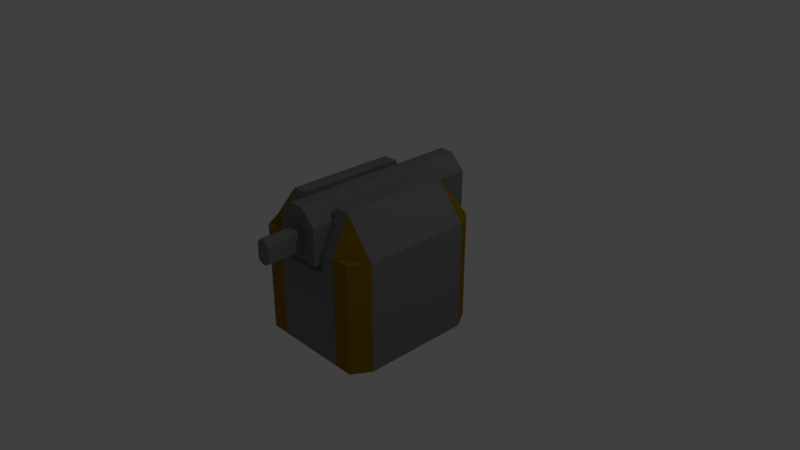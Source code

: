 # Source: Turret_Gun.blend  (saved by Blender 2.79.0; exported with 4.5.12 LTS)
import bpy
from mathutils import Matrix  # noqa: F401  (used for matrix-valued properties, if any)

bpy.ops.wm.read_factory_settings(use_empty=True)
scene = bpy.context.scene
scene.name = 'Scene'

# ---- collections
col_collection_1 = bpy.data.collections.new('Collection 1'); scene.collection.children.link(col_collection_1)

# ---- materials (node trees are filled in below, after node groups)
mat_turret_body = bpy.data.materials.new('Turret_Body')
mat_turret_body.alpha_threshold = 0.0
mat_turret_body.use_transparent_shadow = False
mat_turret_body.diffuse_color = (0.2019, 0.2019, 0.2019, 1.0)
mat_turret_body.specular_color = (0.01467, 0.01467, 0.01467)
mat_turret_body.roughness = 0.5
mat_turret_body.line_color = (0.0, 0.0, 0.0, 1.0)
mat_turret_highlights = bpy.data.materials.new('Turret_Highlights')
mat_turret_highlights.alpha_threshold = 0.0
mat_turret_highlights.use_transparent_shadow = False
mat_turret_highlights.diffuse_color = (0.281, 0.1566, 0.0, 1.0)
mat_turret_highlights.specular_color = (0.402, 0.2038, 0.0)
mat_turret_highlights.roughness = 0.5

# ---- material node trees

# ---- world
world_world = bpy.data.worlds.new('World'); scene.world = world_world
world_world.color = (0.05088, 0.05088, 0.05088)
world_world.use_sun_shadow = False
world_world.sun_shadow_jitter_overblur = 0.0
world_world.cycles.sampling_method = 'MANUAL'

# ---- cameras
cam_camera = bpy.data.cameras.new('Camera')
cam_camera.clip_end = 100.0
cam_camera.lens = 35.0
cam_camera.sensor_width = 32.0
cam_camera.sensor_height = 18.0
cam_camera.ortho_scale = 7.314
cam_camera.dof.focus_distance = 0.0
cam_camera.dof.aperture_fstop = 128.0

# ---- lights
light_lamp = bpy.data.lights.new('Lamp', 'POINT')
light_lamp.transmission_factor = 0.0
light_lamp.cutoff_distance = 30.0
light_lamp.energy = 100.0
light_lamp.shadow_buffer_clip_start = 1.001
light_lamp.shadow_soft_size = 0.1
light_lamp.shadow_maximum_resolution = 0.006
light_lamp.use_absolute_resolution = True

# ---- meshes
me_cube = bpy.data.meshes.new('Cube')
me_cube.from_pydata([(0.5, 0.75, -1.0), (0.5, -0.75, -1.0), (0.75, 1.0, -1.0), (0.75, -1.0, -1.0), (0.5, 0.75, 1.0), (0.5, -0.75, 1.0), (0.75, 1.0, 0.5), (0.75, -1.0, 0.5), (8.742e-08, -1.0, -1.0), (-8.742e-08, 1.0, -1.0), (0.5, 1.0, 0.5), (0.5, -1.0, 0.5), (0.9, 0.75, -1.0), (0.9, -0.75, -1.0), (0.5, 1.0, -1.0), (0.5, -1.0, -1.0), (0.9, 0.75, 0.5), (0.9, -0.75, 0.5), (-6.557e-08, 0.75, -1.0), (6.557e-08, -0.75, -1.0), (0.3, 0.75, -1.0), (0.3, -0.75, -1.0), (0.3, 1.0, 0.5), (0.3, -1.0, 0.5), (0.3, 1.0, -1.0), (0.3, -1.0, -1.0), (0.3, -0.75, 1.0), (0.3, 0.75, 1.0), (0.75, 1.0, 0.2), (0.75, -1.0, 0.2), (0.5, 1.0, 0.2), (0.5, -1.0, 0.2), (0.9, 0.75, 0.3), (0.9, -0.75, 0.3), (-6.557e-08, 0.75, 0.4), (-8.742e-08, 1.0, 0.2), (8.742e-08, -1.0, 0.2), (6.557e-08, -0.75, 0.4), (0.3, -0.75, 0.4), (0.3, 0.75, 0.4), (0.3, 1.0, 0.2), (0.3, -1.0, 0.2), (-0.5, 0.75, -1.0), (-0.5, -0.75, -1.0), (-0.75, 1.0, -1.0), (-0.75, -1.0, -1.0), (-0.5, 0.75, 1.0), (-0.5, -0.75, 1.0), (-0.75, 1.0, 0.5), (-0.75, -1.0, 0.5), (-0.5, 1.0, 0.5), (-0.5, -1.0, 0.5), (-0.9, 0.75, -1.0), (-0.9, -0.75, -1.0), (-0.5, 1.0, -1.0), (-0.5, -1.0, -1.0), (-0.9, 0.75, 0.5), (-0.9, -0.75, 0.5), (-0.3, 0.75, -1.0), (-0.3, -0.75, -1.0), (-0.3, 1.0, 0.5), (-0.3, -1.0, 0.5), (-0.3, 1.0, -1.0), (-0.3, -1.0, -1.0), (-0.3, -0.75, 1.0), (-0.3, 0.75, 1.0), (-0.75, 1.0, 0.2), (-0.75, -1.0, 0.2), (-0.5, 1.0, 0.2), (-0.5, -1.0, 0.2), (-0.9, 0.75, 0.3), (-0.9, -0.75, 0.3), (-0.3, -0.75, 0.4), (-0.3, 0.75, 0.4), (-0.3, 1.0, 0.2), (-0.3, -1.0, 0.2), (0.5, -0.25, 1.0), (0.5, 0.25, 1.0), (0.5, 0.25, -1.0), (0.5, -0.25, -1.0), (0.9, 0.25, -1.0), (0.9, -0.25, -1.0), (0.9, 0.25, 0.5), (0.9, -0.25, 0.5), (-2.186e-08, 0.25, -1.0), (2.186e-08, -0.25, -1.0), (0.3, 0.25, -1.0), (0.3, -0.25, -1.0), (0.3, -0.25, 1.0), (0.3, 0.25, 1.0), (0.9, 0.25, 0.3), (0.9, -0.25, 0.3), (2.186e-08, -0.25, 0.4), (-2.186e-08, 0.25, 0.4), (0.3, -0.25, 0.4), (0.3, 0.25, 0.4), (-0.5, -0.25, 1.0), (-0.5, 0.25, 1.0), (-0.5, 0.25, -1.0), (-0.5, -0.25, -1.0), (-0.9, 0.25, -1.0), (-0.9, -0.25, -1.0), (-0.9, 0.25, 0.5), (-0.9, -0.25, 0.5), (-0.3, 0.25, -1.0), (-0.3, -0.25, -1.0), (-0.3, -0.25, 1.0), (-0.3, 0.25, 1.0), (-0.9, 0.25, 0.3), (-0.9, -0.25, 0.3), (-0.3, -0.25, 0.4), (-0.3, 0.25, 0.4)], [], [(0, 14, 2, 12), (4, 16, 6, 10), (89, 27, 39, 95), (30, 10, 6, 28), (33, 17, 7, 29), (31, 15, 3, 29), (8, 19, 21, 25), (84, 18, 20, 86), (20, 24, 14, 0), (27, 4, 10, 22), (40, 22, 10, 30), (41, 25, 15, 31), (23, 11, 5, 26), (89, 77, 4, 27), (28, 6, 16, 32), (91, 83, 17, 33), (25, 21, 1, 15), (86, 20, 0, 78), (11, 7, 17, 5), (77, 82, 16, 4), (15, 1, 13, 3), (78, 0, 12, 80), (36, 8, 25, 41), (27, 22, 40, 39), (18, 9, 24, 20), (9, 35, 40, 24), (81, 91, 33, 13), (2, 28, 32, 12), (23, 41, 31, 11), (24, 40, 30, 14), (11, 31, 29, 7), (13, 33, 29, 3), (14, 30, 28, 2), (93, 95, 39, 34), (36, 41, 38, 37), (34, 39, 40, 35), (23, 26, 38, 41), (42, 52, 44, 54), (46, 50, 48, 56), (107, 111, 73, 65), (68, 66, 48, 50), (71, 67, 49, 57), (69, 67, 45, 55), (8, 63, 59, 19), (84, 104, 58, 18), (58, 42, 54, 62), (65, 60, 50, 46), (74, 68, 50, 60), (75, 69, 55, 63), (61, 64, 47, 51), (107, 65, 46, 97), (66, 70, 56, 48), (109, 71, 57, 103), (63, 55, 43, 59), (104, 98, 42, 58), (51, 47, 57, 49), (97, 46, 56, 102), (55, 45, 53, 43), (98, 100, 52, 42), (36, 75, 63, 8), (65, 73, 74, 60), (18, 58, 62, 9), (9, 62, 74, 35), (101, 53, 71, 109), (44, 52, 70, 66), (61, 51, 69, 75), (62, 54, 68, 74), (51, 49, 67, 69), (53, 45, 67, 71), (54, 44, 66, 68), (93, 34, 73, 111), (36, 37, 72, 75), (34, 35, 74, 73), (61, 75, 72, 64), (37, 92, 110, 72), (92, 93, 111, 110), (52, 100, 108, 70), (100, 101, 109, 108), (43, 53, 101, 99), (99, 101, 100, 98), (47, 96, 103, 57), (96, 97, 102, 103), (59, 43, 99, 105), (105, 99, 98, 104), (70, 108, 102, 56), (108, 109, 103, 102), (64, 106, 96, 47), (106, 107, 97, 96), (19, 59, 105, 85), (85, 105, 104, 84), (64, 72, 110, 106), (106, 110, 111, 107), (37, 38, 94, 92), (92, 94, 95, 93), (12, 32, 90, 80), (80, 90, 91, 81), (1, 79, 81, 13), (79, 78, 80, 81), (5, 17, 83, 76), (76, 83, 82, 77), (21, 87, 79, 1), (87, 86, 78, 79), (32, 16, 82, 90), (90, 82, 83, 91), (26, 5, 76, 88), (88, 76, 77, 89), (19, 85, 87, 21), (85, 84, 86, 87), (26, 88, 94, 38), (88, 89, 95, 94)])
me_cube.polygons.foreach_set('material_index', [0, 1, 0, 1, 1, 1, 0, 0, 0, 0, 0, 0, 0, 0, 1, 0, 0, 0, 1, 0, 0, 0, 0, 0, 0, 0, 0, 1, 0, 0, 1, 1, 1, 0, 0, 0, 0, 0, 1, 0, 1, 1, 1, 0, 0, 0, 0, 0, 0, 0, 0, 1, 0, 0, 0, 1, 0, 0, 0, 0, 0, 0, 0, 0, 1, 0, 0, 1, 1, 1, 0, 0, 0, 0, 0, 0, 0, 0, 0, 0, 0, 0, 0, 0, 0, 0, 0, 0, 0, 0, 0, 0, 0, 0, 0, 0, 0, 0, 0, 0, 0, 0, 0, 0, 0, 0, 0, 0, 0, 0])
_uv = me_cube.uv_layers.new(name='UVMap')
_uv.uv.foreach_set('vector', [0.7655, 0.7278, 0.6986, 0.7896, 0.6617, 0.7279, 0.6652, 0.6667, 0.263, 0.5939, 0.3527, 0.6196, 0.3422, 0.664, 0.2908, 0.6918, 0.2361, 0.529, 0.2315, 0.5945, 0.1345, 0.7418, 0.1323, 0.5784, 0.3483, 0.7692, 0.2908, 0.6918, 0.3422, 0.664, 0.3905, 0.6999, 0.3989, 0.3692, 0.3617, 0.3775, 0.3502, 0.3293, 0.401, 0.2974, 0.3577, 0.2275, 0.7165, 0.2256, 0.6795, 0.2883, 0.401, 0.2974, 0.8554, 0.01988, 0.9861, 0.1441, 0.8489, 0.2439, 0.7606, 0.1561, 0.9717, 0.629, 0.9645, 0.8715, 0.8311, 0.7734, 0.8371, 0.5969, 0.8311, 0.7734, 0.7418, 0.857, 0.6986, 0.7896, 0.7655, 0.7278, 0.2315, 0.5945, 0.263, 0.5939, 0.2908, 0.6918, 0.2412, 0.7138, 0.2821, 0.8398, 0.2412, 0.7138, 0.2908, 0.6918, 0.3483, 0.7692, 0.2942, 0.1533, 0.7606, 0.1561, 0.7165, 0.2256, 0.3577, 0.2275, 0.2502, 0.2864, 0.2997, 0.3046, 0.2738, 0.4023, 0.2452, 0.3981, 0.2361, 0.529, 0.2666, 0.5301, 0.263, 0.5939, 0.2315, 0.5945, 0.3905, 0.6999, 0.3422, 0.664, 0.3527, 0.6196, 0.389, 0.6284, 0.3956, 0.4556, 0.3587, 0.4582, 0.3617, 0.3775, 0.3989, 0.3692, 0.7606, 0.1561, 0.8489, 0.2439, 0.7797, 0.2902, 0.7165, 0.2256, 0.8371, 0.5969, 0.8311, 0.7734, 0.7655, 0.7278, 0.7702, 0.5819, 0.2997, 0.3046, 0.3502, 0.3293, 0.3617, 0.3775, 0.2738, 0.4023, 0.2666, 0.5301, 0.3557, 0.5389, 0.3527, 0.6196, 0.263, 0.5939, 0.7165, 0.2256, 0.7797, 0.2902, 0.6818, 0.3488, 0.6795, 0.2883, 0.7702, 0.5819, 0.7655, 0.7278, 0.6652, 0.6667, 0.6707, 0.5607, 0.2118, 9.929e-05, 0.8554, 0.01988, 0.7606, 0.1561, 0.2942, 0.1533, 0.2315, 0.5945, 0.2412, 0.7138, 0.2821, 0.8398, 0.1345, 0.7418, 0.9645, 0.8715, 0.8383, 0.9999, 0.7418, 0.857, 0.8311, 0.7734, 0.8383, 0.9999, 0.1914, 0.9999, 0.2821, 0.8398, 0.7418, 0.857, 0.6763, 0.4548, 0.3956, 0.4556, 0.3989, 0.3692, 0.6818, 0.3488, 0.6617, 0.7279, 0.3905, 0.6999, 0.389, 0.6284, 0.6652, 0.6667, 0.2502, 0.2864, 0.2942, 0.1533, 0.3577, 0.2275, 0.2997, 0.3046, 0.7418, 0.857, 0.2821, 0.8398, 0.3483, 0.7692, 0.6986, 0.7896, 0.2997, 0.3046, 0.3577, 0.2275, 0.401, 0.2974, 0.3502, 0.3293, 0.6818, 0.3488, 0.3989, 0.3692, 0.401, 0.2974, 0.6795, 0.2883, 0.6986, 0.7896, 0.3483, 0.7692, 0.3905, 0.6999, 0.6617, 0.7279, 0.006308, 0.6126, 0.1323, 0.5784, 0.1345, 0.7418, 0.009413, 0.8489, 0.2118, 9.929e-05, 0.2942, 0.1533, 0.1278, 0.2515, 9.929e-05, 0.1401, 0.009413, 0.8489, 0.1345, 0.7418, 0.2821, 0.8398, 0.1914, 0.9999, 0.2502, 0.2864, 0.2452, 0.3981, 0.1278, 0.2515, 0.2942, 0.1533, 0.7655, 0.7278, 0.6652, 0.6667, 0.6617, 0.7279, 0.6986, 0.7896, 0.263, 0.5939, 0.2908, 0.6918, 0.3422, 0.664, 0.3527, 0.6196, 0.2361, 0.529, 0.1323, 0.5784, 0.1345, 0.7418, 0.2315, 0.5945, 0.3483, 0.7692, 0.3905, 0.6999, 0.3422, 0.664, 0.2908, 0.6918, 0.3989, 0.3692, 0.401, 0.2974, 0.3502, 0.3293, 0.3617, 0.3775, 0.3577, 0.2275, 0.401, 0.2974, 0.6795, 0.2883, 0.7165, 0.2256, 0.8554, 0.01988, 0.7606, 0.1561, 0.8489, 0.2439, 0.9861, 0.1441, 0.9717, 0.629, 0.8371, 0.5969, 0.8311, 0.7734, 0.9645, 0.8715, 0.8311, 0.7734, 0.7655, 0.7278, 0.6986, 0.7896, 0.7418, 0.857, 0.2315, 0.5945, 0.2412, 0.7138, 0.2908, 0.6918, 0.263, 0.5939, 0.2821, 0.8398, 0.3483, 0.7692, 0.2908, 0.6918, 0.2412, 0.7138, 0.2942, 0.1533, 0.3577, 0.2275, 0.7165, 0.2256, 0.7606, 0.1561, 0.2502, 0.2864, 0.2452, 0.3981, 0.2738, 0.4023, 0.2997, 0.3046, 0.2361, 0.529, 0.2315, 0.5945, 0.263, 0.5939, 0.2666, 0.5301, 0.3905, 0.6999, 0.389, 0.6284, 0.3527, 0.6196, 0.3422, 0.664, 0.3956, 0.4556, 0.3989, 0.3692, 0.3617, 0.3775, 0.3587, 0.4582, 0.7606, 0.1561, 0.7165, 0.2256, 0.7797, 0.2902, 0.8489, 0.2439, 0.8371, 0.5969, 0.7702, 0.5819, 0.7655, 0.7278, 0.8311, 0.7734, 0.2997, 0.3046, 0.2738, 0.4023, 0.3617, 0.3775, 0.3502, 0.3293, 0.2666, 0.5301, 0.263, 0.5939, 0.3527, 0.6196, 0.3557, 0.5389, 0.7165, 0.2256, 0.6795, 0.2883, 0.6818, 0.3488, 0.7797, 0.2902, 0.7702, 0.5819, 0.6707, 0.5607, 0.6652, 0.6667, 0.7655, 0.7278, 0.2118, 9.929e-05, 0.2942, 0.1533, 0.7606, 0.1561, 0.8554, 0.01988, 0.2315, 0.5945, 0.1345, 0.7418, 0.2821, 0.8398, 0.2412, 0.7138, 0.9645, 0.8715, 0.8311, 0.7734, 0.7418, 0.857, 0.8383, 0.9999, 0.8383, 0.9999, 0.7418, 0.857, 0.2821, 0.8398, 0.1914, 0.9999, 0.6763, 0.4548, 0.6818, 0.3488, 0.3989, 0.3692, 0.3956, 0.4556, 0.6617, 0.7279, 0.6652, 0.6667, 0.389, 0.6284, 0.3905, 0.6999, 0.2502, 0.2864, 0.2997, 0.3046, 0.3577, 0.2275, 0.2942, 0.1533, 0.7418, 0.857, 0.6986, 0.7896, 0.3483, 0.7692, 0.2821, 0.8398, 0.2997, 0.3046, 0.3502, 0.3293, 0.401, 0.2974, 0.3577, 0.2275, 0.6818, 0.3488, 0.6795, 0.2883, 0.401, 0.2974, 0.3989, 0.3692, 0.6986, 0.7896, 0.6617, 0.7279, 0.3905, 0.6999, 0.3483, 0.7692, 0.006308, 0.6126, 0.009413, 0.8489, 0.1345, 0.7418, 0.1323, 0.5784, 0.2118, 9.929e-05, 9.929e-05, 0.1401, 0.1278, 0.2515, 0.2942, 0.1533, 0.009413, 0.8489, 0.1914, 0.9999, 0.2821, 0.8398, 0.1345, 0.7418, 0.2502, 0.2864, 0.2942, 0.1533, 0.1278, 0.2515, 0.2452, 0.3981, 9.929e-05, 0.1401, 0.003204, 0.3763, 0.13, 0.4149, 0.1278, 0.2515, 0.003204, 0.3763, 0.006308, 0.6126, 0.1323, 0.5784, 0.13, 0.4149, 0.6652, 0.6667, 0.6707, 0.5607, 0.3923, 0.542, 0.389, 0.6284, 0.6707, 0.5607, 0.6763, 0.4548, 0.3956, 0.4556, 0.3923, 0.542, 0.7797, 0.2902, 0.6818, 0.3488, 0.6763, 0.4548, 0.7749, 0.436, 0.7749, 0.436, 0.6763, 0.4548, 0.6707, 0.5607, 0.7702, 0.5819, 0.2738, 0.4023, 0.2702, 0.4662, 0.3587, 0.4582, 0.3617, 0.3775, 0.2702, 0.4662, 0.2666, 0.5301, 0.3557, 0.5389, 0.3587, 0.4582, 0.8489, 0.2439, 0.7797, 0.2902, 0.7749, 0.436, 0.843, 0.4204, 0.843, 0.4204, 0.7749, 0.436, 0.7702, 0.5819, 0.8371, 0.5969, 0.389, 0.6284, 0.3923, 0.542, 0.3557, 0.5389, 0.3527, 0.6196, 0.3923, 0.542, 0.3956, 0.4556, 0.3587, 0.4582, 0.3557, 0.5389, 0.2452, 0.3981, 0.2406, 0.4636, 0.2702, 0.4662, 0.2738, 0.4023, 0.2406, 0.4636, 0.2361, 0.529, 0.2666, 0.5301, 0.2702, 0.4662, 0.9861, 0.1441, 0.8489, 0.2439, 0.843, 0.4204, 0.9789, 0.3866, 0.9789, 0.3866, 0.843, 0.4204, 0.8371, 0.5969, 0.9717, 0.629, 0.2452, 0.3981, 0.1278, 0.2515, 0.13, 0.4149, 0.2406, 0.4636, 0.2406, 0.4636, 0.13, 0.4149, 0.1323, 0.5784, 0.2361, 0.529, 9.929e-05, 0.1401, 0.1278, 0.2515, 0.13, 0.4149, 0.003204, 0.3763, 0.003204, 0.3763, 0.13, 0.4149, 0.1323, 0.5784, 0.006308, 0.6126, 0.6652, 0.6667, 0.389, 0.6284, 0.3923, 0.542, 0.6707, 0.5607, 0.6707, 0.5607, 0.3923, 0.542, 0.3956, 0.4556, 0.6763, 0.4548, 0.7797, 0.2902, 0.7749, 0.436, 0.6763, 0.4548, 0.6818, 0.3488, 0.7749, 0.436, 0.7702, 0.5819, 0.6707, 0.5607, 0.6763, 0.4548, 0.2738, 0.4023, 0.3617, 0.3775, 0.3587, 0.4582, 0.2702, 0.4662, 0.2702, 0.4662, 0.3587, 0.4582, 0.3557, 0.5389, 0.2666, 0.5301, 0.8489, 0.2439, 0.843, 0.4204, 0.7749, 0.436, 0.7797, 0.2902, 0.843, 0.4204, 0.8371, 0.5969, 0.7702, 0.5819, 0.7749, 0.436, 0.389, 0.6284, 0.3527, 0.6196, 0.3557, 0.5389, 0.3923, 0.542, 0.3923, 0.542, 0.3557, 0.5389, 0.3587, 0.4582, 0.3956, 0.4556, 0.2452, 0.3981, 0.2738, 0.4023, 0.2702, 0.4662, 0.2406, 0.4636, 0.2406, 0.4636, 0.2702, 0.4662, 0.2666, 0.5301, 0.2361, 0.529, 0.9861, 0.1441, 0.9789, 0.3866, 0.843, 0.4204, 0.8489, 0.2439, 0.9789, 0.3866, 0.9717, 0.629, 0.8371, 0.5969, 0.843, 0.4204, 0.2452, 0.3981, 0.2406, 0.4636, 0.13, 0.4149, 0.1278, 0.2515, 0.2406, 0.4636, 0.2361, 0.529, 0.1323, 0.5784, 0.13, 0.4149])
me_cube.materials.append(mat_turret_body)
me_cube.materials.append(mat_turret_highlights)
me_cube.use_remesh_preserve_volume = False
me_cube.use_remesh_preserve_attributes = False
me_cube.use_mirror_vertex_groups = False
me_cube.update()
me_cube_001 = bpy.data.meshes.new('Cube.001')
me_cube_001.from_pydata([(-0.3, -0.6029, 1.103), (-0.3, -0.1029, 1.103), (-0.3, -0.6029, -1.397), (-0.3, -0.1029, -1.397), (0.3, -0.6029, 1.103), (0.3, -0.1029, 1.103), (0.3, -0.6029, -1.397), (0.3, -0.1029, -1.397), (0.1, -0.6029, -1.397), (-0.1, -0.6029, -1.397), (-0.1, 0.1029, -1.397), (0.1, 0.1029, -1.397), (-0.1, -0.6029, 1.103), (0.1, -0.6029, 1.103), (0.1, 0.1029, 1.103), (-0.1, 0.1029, 1.103), (-0.3, -0.4515, 1.103), (-0.3, -0.4515, -1.397), (0.3, -0.4515, -1.397), (0.3, -0.4515, 1.103), (0.1, -0.4515, 1.103), (-0.1, -0.4515, 1.103), (-0.1, -0.4515, -1.397), (0.1, -0.4515, -1.397), (-0.3, -0.3022, 1.103), (-0.3, -0.3022, -1.397), (0.3, -0.3022, -1.397), (0.3, -0.3022, 1.103), (0.1, -0.1993, 1.103), (-0.1, -0.1993, 1.103), (-0.1, -0.1993, -1.397), (0.1, -0.1993, -1.397), (0.1, -0.2399, 1.603), (0.1, -0.4608, 1.603), (-0.1, -0.2399, 1.603), (-0.1, -0.4608, 1.603), (0.03333, -0.6029, -1.397), (-0.03333, -0.6029, -1.397), (-0.03333, 0.1029, -1.397), (0.03333, 0.1029, -1.397), (-0.03333, -0.6029, 1.103), (0.03333, -0.6029, 1.103), (0.03333, 0.1029, 1.103), (-0.03333, 0.1029, 1.103), (-0.03333, -0.4515, -1.397), (0.03333, -0.4515, -1.397), (0.03333, -0.5015, 1.103), (-0.03333, -0.5015, 1.103), (-0.03333, -0.1993, -1.397), (0.03333, -0.1993, -1.397), (0.03333, -0.1722, 1.103), (-0.03333, -0.1722, 1.103), (0.03333, -0.5015, 1.603), (-0.03333, -0.5015, 1.603), (0.03333, -0.1722, 1.603), (-0.03333, -0.1722, 1.603)], [], [(24, 1, 3, 25), (31, 11, 7, 26), (26, 7, 5, 27), (29, 15, 1, 24), (8, 6, 4, 13), (10, 3, 1, 15), (7, 11, 14, 5), (38, 10, 15, 43), (2, 9, 12, 0), (36, 8, 13, 41), (27, 5, 14, 28), (51, 43, 15, 29), (25, 3, 10, 30), (49, 39, 11, 31), (36, 45, 23, 8), (2, 17, 22, 9), (40, 47, 21, 12), (4, 19, 20, 13), (12, 21, 16, 0), (6, 18, 19, 4), (8, 23, 18, 6), (0, 16, 17, 2), (45, 49, 31, 23), (17, 25, 30, 22), (20, 28, 32, 33), (19, 27, 28, 20), (21, 29, 24, 16), (18, 26, 27, 19), (23, 31, 26, 18), (16, 24, 25, 17), (53, 55, 34, 35), (51, 29, 34, 55), (29, 21, 35, 34), (46, 20, 33, 52), (21, 47, 53, 35), (47, 46, 52, 53), (28, 50, 54, 32), (50, 51, 55, 54), (33, 32, 54, 52), (52, 54, 55, 53), (22, 30, 48, 44), (44, 48, 49, 45), (13, 20, 46, 41), (41, 46, 47, 40), (9, 22, 44, 37), (37, 44, 45, 36), (30, 10, 38, 48), (48, 38, 39, 49), (28, 14, 42, 50), (50, 42, 43, 51), (9, 37, 40, 12), (37, 36, 41, 40), (11, 39, 42, 14), (39, 38, 43, 42)])
_uv = me_cube_001.uv_layers.new(name='UVMap')
_uv.uv.foreach_set('vector', [0.0001253, 0.3767, 0.0001253, 0.3257, 0.6391, 0.3257, 0.6391, 0.3767, 0.9226, 0.556, 0.9999, 0.556, 0.9473, 0.6071, 0.8963, 0.6071, 0.6391, 0.07699, 0.6391, 0.1279, 0.000125, 0.1279, 0.0001248, 0.07699, 0.07736, 0.5049, 0.0001248, 0.5049, 0.05275, 0.4538, 0.1037, 0.4538, 0.8195, 0.556, 0.8195, 0.6071, 0.1805, 0.6071, 0.1805, 0.556, 0.6391, 0.2524, 0.6391, 0.3257, 0.0001253, 0.3257, 0.0001251, 0.2524, 0.6391, 0.1279, 0.6391, 0.2013, 0.0001251, 0.2013, 0.000125, 0.1279, 0.6391, 0.2353, 0.6391, 0.2524, 0.0001251, 0.2524, 0.0001251, 0.2353, 0.8195, 0.4538, 0.8195, 0.5049, 0.1805, 0.5049, 0.1805, 0.4538, 0.8195, 0.539, 0.8195, 0.556, 0.1805, 0.556, 0.1805, 0.539, 0.1037, 0.6071, 0.05275, 0.6071, 0.0001247, 0.556, 0.07736, 0.556, 0.07046, 0.5219, 0.0001248, 0.5219, 0.0001248, 0.5049, 0.07736, 0.5049, 0.8963, 0.4538, 0.9473, 0.4538, 0.9999, 0.5049, 0.9226, 0.5049, 0.9226, 0.539, 0.9999, 0.539, 0.9999, 0.556, 0.9226, 0.556, 0.8195, 0.539, 0.8582, 0.539, 0.8582, 0.556, 0.8195, 0.556, 0.8195, 0.4538, 0.8582, 0.4538, 0.8582, 0.5049, 0.8195, 0.5049, 0.1805, 0.5219, 0.1546, 0.5219, 0.1418, 0.5049, 0.1805, 0.5049, 0.1805, 0.6071, 0.1418, 0.6071, 0.1418, 0.556, 0.1805, 0.556, 0.1805, 0.5049, 0.1418, 0.5049, 0.1418, 0.4538, 0.1805, 0.4538, 0.6391, 0.0001247, 0.6391, 0.03884, 0.0001248, 0.03884, 0.0001247, 0.0001248, 0.8195, 0.556, 0.8582, 0.556, 0.8582, 0.6071, 0.8195, 0.6071, 0.0001254, 0.4535, 0.0001254, 0.4148, 0.6391, 0.4148, 0.6391, 0.4535, 0.8582, 0.539, 0.9226, 0.539, 0.9226, 0.556, 0.8582, 0.556, 0.8582, 0.4538, 0.8963, 0.4538, 0.9226, 0.5049, 0.8582, 0.5049, 0.3265, 0.732, 0.3271, 0.8005, 0.1913, 0.7907, 0.1908, 0.7308, 0.1418, 0.6071, 0.1037, 0.6071, 0.07736, 0.556, 0.1418, 0.556, 0.1418, 0.5049, 0.07736, 0.5049, 0.1037, 0.4538, 0.1418, 0.4538, 0.6391, 0.03884, 0.6391, 0.07699, 0.0001248, 0.07699, 0.0001248, 0.03884, 0.8582, 0.556, 0.9226, 0.556, 0.8963, 0.6071, 0.8582, 0.6071, 0.0001254, 0.4148, 0.0001253, 0.3767, 0.6391, 0.3767, 0.6391, 0.4148, 0.1568, 0.7245, 0.1561, 0.8015, 0.1365, 0.7902, 0.1391, 0.7302, 0.1543, 0.9149, 0.1349, 0.9142, 0.1365, 0.7902, 0.1561, 0.8015, 0.0001247, 0.7953, 0.003129, 0.7268, 0.1391, 0.7302, 0.1365, 0.7902, 0.175, 0.6075, 0.1954, 0.608, 0.1908, 0.7308, 0.1732, 0.7245, 0.1369, 0.6075, 0.1573, 0.6074, 0.1568, 0.7245, 0.1391, 0.7302, 0.1573, 0.6074, 0.175, 0.6075, 0.1732, 0.7245, 0.1568, 0.7245, 0.1916, 0.9144, 0.1723, 0.9149, 0.1714, 0.8015, 0.1913, 0.7907, 0.1723, 0.9149, 0.1543, 0.9149, 0.1561, 0.8015, 0.1714, 0.8015, 0.1908, 0.7308, 0.1913, 0.7907, 0.1714, 0.8015, 0.1732, 0.7245, 0.1732, 0.7245, 0.1714, 0.8015, 0.1561, 0.8015, 0.1568, 0.7245, 0.8582, 0.5049, 0.9226, 0.5049, 0.9226, 0.5219, 0.8582, 0.5219, 0.8582, 0.5219, 0.9226, 0.5219, 0.9226, 0.539, 0.8582, 0.539, 0.1805, 0.556, 0.1418, 0.556, 0.1546, 0.539, 0.1805, 0.539, 0.1805, 0.539, 0.1546, 0.539, 0.1546, 0.5219, 0.1805, 0.5219, 0.8195, 0.5049, 0.8582, 0.5049, 0.8582, 0.5219, 0.8195, 0.5219, 0.8195, 0.5219, 0.8582, 0.5219, 0.8582, 0.539, 0.8195, 0.539, 0.9226, 0.5049, 0.9999, 0.5049, 0.9999, 0.5219, 0.9226, 0.5219, 0.9226, 0.5219, 0.9999, 0.5219, 0.9999, 0.539, 0.9226, 0.539, 0.07736, 0.556, 0.0001247, 0.556, 0.0001247, 0.539, 0.07046, 0.539, 0.07046, 0.539, 0.0001247, 0.539, 0.0001248, 0.5219, 0.07046, 0.5219, 0.8195, 0.5049, 0.8195, 0.5219, 0.1805, 0.5219, 0.1805, 0.5049, 0.8195, 0.5219, 0.8195, 0.539, 0.1805, 0.539, 0.1805, 0.5219, 0.6391, 0.2013, 0.6391, 0.2183, 0.0001251, 0.2183, 0.0001251, 0.2013, 0.6391, 0.2183, 0.6391, 0.2353, 0.0001251, 0.2353, 0.0001251, 0.2183])
me_cube_001.materials.append(mat_turret_body)
me_cube_001.use_remesh_preserve_volume = False
me_cube_001.use_remesh_preserve_attributes = False
me_cube_001.use_mirror_vertex_groups = False
me_cube_001.update()

# ---- objects
ob_body = bpy.data.objects.new('Body', me_cube)
ob_barrel = bpy.data.objects.new('Barrel', me_cube_001)
ob_lamp = bpy.data.objects.new('Lamp', light_lamp)
ob_camera = bpy.data.objects.new('Camera', cam_camera)

# ---- transforms, parenting, visibility, modifiers, constraints
ob_body.location = (0.0, 0.0, 0.0)
ob_body.lock_rotations_4d = False
ob_body.empty_display_type = 'ARROWS'
ob_body.lineart.crease_threshold = 0.0
ob_barrel.location = (0.0, 0.0, 0.95)
ob_barrel.rotation_euler = (1.571, -0.0, 0.0)
ob_barrel.lineart.crease_threshold = 0.0
ob_lamp.location = (4.076, 1.005, 5.904)
ob_lamp.rotation_euler = (0.6503, 0.05522, 1.866)
ob_lamp.lock_rotations_4d = False
ob_lamp.empty_display_type = 'ARROWS'
ob_lamp.color = (0.0, 0.0, 0.0, 0.0)
ob_lamp.lineart.crease_threshold = 0.0
ob_camera.location = (7.481, -6.508, 5.344)
ob_camera.rotation_euler = (1.109, 0.0, 0.8149)
ob_camera.lock_rotations_4d = False
ob_camera.empty_display_type = 'ARROWS'
ob_camera.color = (0.0, 0.0, 0.0, 0.0)
ob_camera.display_type = 'WIRE'
ob_camera.lineart.crease_threshold = 0.0

# ---- collection membership
col_collection_1.objects.link(ob_body)
col_collection_1.objects.link(ob_barrel)
col_collection_1.objects.link(ob_lamp)
col_collection_1.objects.link(ob_camera)

# ---- scene / render settings (as saved in the file)
scene.camera = ob_camera
scene.frame_start = 1; scene.frame_end = 151; scene.frame_set(150)
scene.render.engine = 'BLENDER_EEVEE_NEXT'
scene.render.resolution_percentage = 50
scene.render.dither_intensity = 0.0
scene.cycles.use_denoising = False
scene.cycles.samples = 128
scene.cycles.sampling_pattern = 'TABULATED_SOBOL'
scene.cycles.use_adaptive_sampling = False
scene.cycles.use_light_tree = False
scene.cycles.blur_glossy = 0.0
scene.cycles.sample_clamp_indirect = 0.0
scene.view_settings.view_transform = 'Standard'
bpy.context.view_layer.update()
